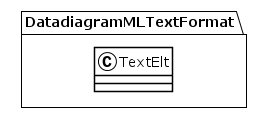

The diagram above was rendered by PlantUML. Its source (embedded in the PNG):
@startuml
!theme plain
package DatadiagramMLTextFormat {
class TextElt {
}
}
@enduml